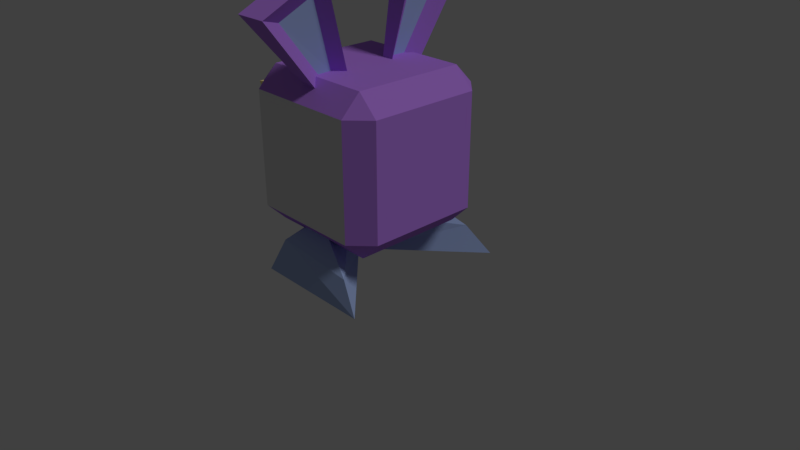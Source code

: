 # Source: thumpr.blend  (saved by Blender 2.79.0; exported with 4.5.12 LTS)
import bpy
from mathutils import Matrix  # noqa: F401  (used for matrix-valued properties, if any)

bpy.ops.wm.read_factory_settings(use_empty=True)
scene = bpy.context.scene
scene.name = 'Scene'

# ---- collections
col_collection_1 = bpy.data.collections.new('Collection 1'); scene.collection.children.link(col_collection_1)

# ---- materials (node trees are filled in below, after node groups)
mat_plastic2 = bpy.data.materials.new('plastic2')
mat_plastic2.alpha_threshold = 0.0
mat_plastic2.use_transparent_shadow = False
mat_plastic2.diffuse_color = (0.3793, 0.4919, 0.8, 1.0)
mat_plastic2.roughness = 0.5
mat_plasticplaceholder = bpy.data.materials.new('plasticplaceholder')
mat_plasticplaceholder.alpha_threshold = 0.0
mat_plasticplaceholder.use_transparent_shadow = False
mat_plasticplaceholder.diffuse_color = (0.4658, 0.2097, 0.8, 1.0)
mat_plasticplaceholder.roughness = 0.5
mat_plasticplaceholder.specular_intensity = 0.5421
mat_plasticplaceholder2 = bpy.data.materials.new('plasticplaceholder2')
mat_plasticplaceholder2.alpha_threshold = 0.0
mat_plasticplaceholder2.use_transparent_shadow = False
mat_plasticplaceholder2.roughness = 0.5
mat_placeholderbrass = bpy.data.materials.new('placeholderbrass')
mat_placeholderbrass.alpha_threshold = 0.0
mat_placeholderbrass.use_transparent_shadow = False
mat_placeholderbrass.diffuse_color = (1.0, 0.835, 0.3453, 1.0)
mat_placeholderbrass.roughness = 0.5
mat_placeholderbrass.specular_intensity = 1.0

# ---- material node trees

# ---- world
world_world = bpy.data.worlds.new('World'); scene.world = world_world
world_world.color = (0.05088, 0.05088, 0.05088)
world_world.use_sun_shadow = False
world_world.sun_shadow_jitter_overblur = 0.0
world_world.cycles.sampling_method = 'MANUAL'

# ---- cameras
cam_camera = bpy.data.cameras.new('Camera')
cam_camera.clip_end = 100.0
cam_camera.lens = 35.0
cam_camera.sensor_width = 32.0
cam_camera.sensor_height = 18.0
cam_camera.ortho_scale = 7.314
cam_camera.dof.focus_distance = 0.0
cam_camera.dof.aperture_fstop = 128.0

# ---- lights
light_lamp = bpy.data.lights.new('Lamp', 'SUN')
light_lamp.transmission_factor = 0.0
light_lamp.cutoff_distance = 30.0
light_lamp.angle = 0.1993
light_lamp.energy = 0.86
light_lamp.shadow_buffer_clip_start = 1.001
light_lamp.shadow_soft_size = 0.1
light_lamp.shadow_cascade_max_distance = 1000.0

# ---- meshes
me_sphere_001 = bpy.data.meshes.new('Sphere.001')
me_sphere_001.from_pydata([(-0.1289, 0.2082, -2.98e-08), (0.73, -0.7481, 0.3269), (1.05, -0.8735, -8.941e-08), (-0.0351, -0.4485, 0.7336), (-0.3528, -0.7625, 0.4408), (-0.5498, -0.867, -1.49e-07), (-0.4953, -0.2683, 0.4408), (-0.768, -0.1616, -2.086e-07), (-0.05513, -0.00228, 0.4408)], [], [(8, 3, 1), (0, 8, 1, 2), (1, 3, 4), (2, 1, 4, 5), (0, 2, 5), (4, 3, 6), (0, 5, 7), (5, 4, 6, 7), (6, 3, 8), (7, 6, 8, 0)])
me_sphere_001.materials.append(mat_plastic2)
me_sphere_001.use_remesh_preserve_volume = False
me_sphere_001.use_remesh_preserve_attributes = False
me_sphere_001.use_mirror_vertex_groups = False
me_sphere_001.update()
me_sphere = bpy.data.meshes.new('Sphere')
me_sphere.from_pydata([(-0.1289, 0.2082, -2.98e-08), (0.73, -0.7481, 0.3269), (1.05, -0.8735, -8.941e-08), (-0.0351, -0.4485, 0.7336), (-0.3528, -0.7625, 0.4408), (-0.5498, -0.867, -1.49e-07), (-0.4953, -0.2683, 0.4408), (-0.768, -0.1616, -2.086e-07), (-0.05513, -0.00228, 0.4408)], [], [(8, 3, 1), (0, 8, 1, 2), (1, 3, 4), (2, 1, 4, 5), (0, 2, 5), (4, 3, 6), (0, 5, 7), (5, 4, 6, 7), (6, 3, 8), (7, 6, 8, 0)])
me_sphere.materials.append(mat_plastic2)
me_sphere.use_remesh_preserve_volume = False
me_sphere.use_remesh_preserve_attributes = False
me_sphere.use_mirror_vertex_groups = False
me_sphere.update()
me_cube = bpy.data.meshes.new('Cube')
me_cube.from_pydata([(1.0, 0.741, -0.741), (0.741, 0.741, -1.0), (0.741, 1.0, -0.741), (1.0, -0.741, -0.741), (0.741, -1.0, -0.741), (0.741, -0.741, -1.0), (-0.741, -1.0, -0.741), (-1.0, -0.741, -0.741), (-0.741, -0.741, -1.0), (-0.741, 1.0, -0.741), (-0.741, 0.741, -1.0), (-1.0, 0.741, -0.741), (0.741, 1.0, 0.741), (0.741, 0.741, 1.0), (1.0, 0.741, 0.741), (0.741, -1.0, 0.741), (1.0, -0.741, 0.741), (0.741, -0.741, 1.0), (-1.0, -0.741, 0.741), (-0.741, -1.0, 0.741), (-0.741, -0.741, 1.0), (-1.0, 0.741, 0.741), (-0.741, 0.741, 1.0), (-0.741, 1.0, 0.741)], [], [(12, 2, 9, 23), (1, 5, 8, 10), (7, 18, 21, 11), (13, 22, 20, 17), (4, 15, 19, 6), (0, 1, 2), (3, 4, 5), (6, 7, 8), (9, 10, 11), (12, 13, 14), (15, 16, 17), (18, 19, 20), (21, 22, 23), (0, 3, 5, 1), (1, 10, 9, 2), (2, 12, 14, 0), (4, 6, 8, 5), (3, 16, 15, 4), (7, 11, 10, 8), (6, 19, 18, 7), (11, 21, 23, 9), (13, 17, 16, 14), (12, 23, 22, 13), (17, 20, 19, 15), (20, 22, 21, 18), (0, 14, 16, 3)])
me_cube.polygons.foreach_set('material_index', [1, 0, 0, 0, 1, 0, 0, 0, 0, 0, 0, 0, 0, 0, 0, 0, 0, 0, 0, 0, 0, 0, 0, 0, 0, 0])
_uv = me_cube.uv_layers.new(name='UVMap')
_uv.uv.foreach_set('vector', [0.9999, 9.998e-05, 0.9999, 0.9999, 0.0001004, 0.9999, 9.998e-05, 0.0001002, 0.0, 0.0, 0.0, 0.0, 0.0, 0.0, 0.0, 0.0, 0.0, 0.0, 0.0, 0.0, 0.0, 0.0, 0.0, 0.0, 0.0, 0.0, 0.0, 0.0, 0.0, 0.0, 0.0, 0.0, 0.0, 1.0, 0.0, 0.0, 1.0, 0.0, 1.0, 1.0, 0.0, 0.0, 0.0, 0.0, 0.0, 0.0, 0.0, 0.0, 0.0, 0.0, 0.0, 0.0, 0.0, 0.0, 0.0, 0.0, 0.0, 0.0, 0.0, 0.0, 0.0, 0.0, 0.0, 0.0, 0.0, 0.0, 0.0, 0.0, 0.0, 0.0, 0.0, 0.0, 0.0, 0.0, 0.0, 0.0, 0.0, 0.0, 0.0, 0.0, 0.0, 0.0, 0.0, 0.0, 0.0, 0.0, 0.0, 0.0, 0.0, 0.0, 0.0, 0.0, 0.0, 0.0, 0.0, 0.0, 0.0, 0.0, 0.0, 0.0, 0.0, 0.0, 0.0, 0.0, 0.0, 0.0, 0.0, 0.0, 0.0, 0.0, 0.0, 0.0, 0.0, 0.0, 0.0, 0.0, 0.0, 0.0, 0.0, 0.0, 0.0, 0.0, 0.0, 0.0, 0.0, 0.0, 0.0, 0.0, 0.0, 0.0, 0.0, 0.0, 0.0, 0.0, 0.0, 0.0, 0.0, 0.0, 0.0, 0.0, 0.0, 0.0, 0.0, 0.0, 0.0, 0.0, 0.0, 0.0, 0.0, 0.0, 0.0, 0.0, 0.0, 0.0, 0.0, 0.0, 0.0, 0.0, 0.0, 0.0, 0.0, 0.0, 0.0, 0.0, 0.0, 0.0, 0.0, 0.0, 0.0, 0.0, 0.0, 0.0, 0.0, 0.0, 0.0, 0.0, 0.0, 0.0, 0.0, 0.0, 0.0, 0.0, 0.0, 0.0, 0.9999, 9.998e-05, 0.9999, 0.9999, 0.0001001, 0.9999, 9.998e-05, 0.0001007])
me_cube.materials.append(mat_plasticplaceholder)
me_cube.materials.append(mat_plasticplaceholder2)
me_cube.use_remesh_preserve_volume = False
me_cube.use_remesh_preserve_attributes = False
me_cube.use_mirror_vertex_groups = False
me_cube.update()
me_cube_001 = bpy.data.meshes.new('Cube.001')
me_cube_001.from_pydata([(-0.5504, -0.2002, -0.5289), (-1.715, -3.857, 1.141), (-0.5504, 1.013, -0.2048), (-1.715, -0.6179, 1.724), (0.5628, -0.2002, -0.5289), (0.3829, -2.611, 0.9977), (0.5628, 1.013, -0.2048), (0.3964, -0.801, 1.317), (1.727, -0.6179, 1.724), (-0.3934, -0.1412, -0.1347), (-0.4123, 0.317, -0.002306), (1.727, -3.857, 1.141)], [], [(0, 1, 3, 2), (2, 3, 8, 6), (10, 7, 5, 9), (4, 11, 1, 0), (8, 3, 1, 11), (7, 10, 6, 8), (10, 9, 4, 6), (5, 7, 8, 11), (9, 5, 11, 4)])
me_cube_001.polygons.foreach_set('material_index', [0, 0, 1, 0, 0, 0, 0, 0, 0])
me_cube_001.materials.append(mat_plasticplaceholder)
me_cube_001.materials.append(mat_plastic2)
me_cube_001.use_remesh_preserve_volume = False
me_cube_001.use_remesh_preserve_attributes = False
me_cube_001.use_mirror_vertex_groups = False
me_cube_001.update()
me_cube_003 = bpy.data.meshes.new('Cube.003')
me_cube_003.from_pydata([(-0.5504, -0.2002, -0.5289), (-1.715, -3.857, 1.812), (-0.5504, 1.013, -0.2048), (-1.715, -0.6179, 2.475), (0.5628, -0.2002, -0.5289), (0.3829, -2.836, 1.669), (0.5628, 1.013, -0.2048), (0.3964, -1.13, 2.022), (1.727, -0.6179, 2.475), (-0.3934, -0.1412, -0.1347), (-0.4123, 0.317, -0.002306), (1.727, -3.857, 1.812)], [], [(0, 1, 3, 2), (2, 3, 8, 6), (10, 7, 5, 9), (4, 11, 1, 0), (8, 3, 1, 11), (7, 10, 6, 8), (10, 9, 4, 6), (5, 7, 8, 11), (9, 5, 11, 4)])
me_cube_003.polygons.foreach_set('material_index', [0, 0, 1, 0, 0, 0, 0, 0, 0])
me_cube_003.materials.append(mat_plasticplaceholder)
me_cube_003.materials.append(mat_plastic2)
me_cube_003.use_remesh_preserve_volume = False
me_cube_003.use_remesh_preserve_attributes = False
me_cube_003.use_mirror_vertex_groups = False
me_cube_003.update()
me_cube_002 = bpy.data.meshes.new('Cube.002')
me_cube_002.from_pydata([(-0.4357, -1.0, -1.0), (-0.4357, -1.0, 1.0), (-0.4357, 1.0, -1.0), (-0.4357, 1.0, 1.0), (1.0, -1.0, -1.0), (1.0, -1.0, 1.0), (1.0, 1.0, -1.0), (1.0, 1.0, 1.0), (-1.239, -1.0, -2.933), (-1.239, -1.0, 2.933), (-1.239, 1.0, -2.933), (-1.239, 1.0, 2.933), (-3.634, -1.0, -2.41), (-3.634, -1.0, 2.41), (-3.634, 1.0, -2.41), (-3.634, 1.0, 2.41), (-2.634, 1.0, -7.153e-07), (-2.634, -1.0, -7.153e-07)], [], [(3, 11, 9, 1), (2, 3, 7, 6), (6, 7, 5, 4), (4, 5, 1, 0), (2, 6, 4, 0), (7, 3, 1, 5), (2, 10, 11, 3), (0, 8, 10, 2), (1, 9, 8, 0), (12, 8, 17), (8, 9, 17), (17, 9, 13), (11, 15, 13, 9), (15, 16, 17, 13), (12, 17, 16, 14), (15, 11, 16), (14, 16, 10), (11, 10, 16), (8, 12, 14, 10)])
me_cube_002.materials.append(mat_placeholderbrass)
me_cube_002.use_remesh_preserve_volume = False
me_cube_002.use_remesh_preserve_attributes = False
me_cube_002.use_mirror_vertex_groups = False
me_cube_002.update()

# ---- objects
ob_shoe_r = bpy.data.objects.new('Shoe.R', me_sphere_001)
ob_shoe_l = bpy.data.objects.new('Shoe.L', me_sphere)
ob_cube = bpy.data.objects.new('Cube', me_cube)
ob_ear_l = bpy.data.objects.new('Ear.L', me_cube_001)
ob_ear_r = bpy.data.objects.new('Ear.R', me_cube_003)
ob_handle = bpy.data.objects.new('handle', me_cube_002)
ob_lamp = bpy.data.objects.new('Lamp', light_lamp)
ob_camera = bpy.data.objects.new('Camera', cam_camera)

# ---- transforms, parenting, visibility, modifiers, constraints
ob_shoe_r.location = (0.0, 0.276, 0.0)
ob_shoe_r.scale = (1.0, -1.0, 1.0)
ob_shoe_r.lineart.crease_threshold = 0.0
ob_shoe_l.location = (0.0, -0.276, 0.0)
ob_shoe_l.lineart.crease_threshold = 0.0
ob_cube.location = (0.0, 0.0, 1.503)
ob_cube.lock_rotations_4d = False
ob_cube.empty_display_type = 'ARROWS'
ob_cube.lineart.crease_threshold = 0.0
ob_ear_l.parent = ob_cube
ob_ear_l.matrix_parent_inverse = Matrix(((1.0, 0.0, 0.0, -0.0), (0.0, 1.0, 0.0, -0.0), (0.0, 0.0, 1.0, -1.503), (0.0, 0.0, 0.0, 1.0)))
ob_ear_l.location = (-0.0007635, -0.5659, 2.503)
ob_ear_l.scale = (0.1235, 0.2527, 0.6803)
ob_ear_l.lineart.crease_threshold = 0.0
ob_ear_r.parent = ob_cube
ob_ear_r.matrix_parent_inverse = Matrix(((1.0, 0.0, 0.0, -0.0), (0.0, 1.0, 0.0, -0.0), (0.0, 0.0, 1.0, -1.503), (0.0, 0.0, 0.0, 1.0)))
ob_ear_r.location = (-0.0007635, 0.5659, 2.503)
ob_ear_r.scale = (0.1235, -0.2527, 0.6803)
ob_ear_r.lineart.crease_threshold = 0.0
ob_handle.parent = ob_cube
ob_handle.matrix_parent_inverse = Matrix(((1.0, 0.0, 0.0, -0.0), (0.0, 1.0, 0.0, -0.0), (0.0, 0.0, 1.0, -1.503), (0.0, 0.0, 0.0, 1.0)))
ob_handle.location = (-1.139, 0.0, 1.474)
ob_handle.scale = (0.2352, 0.1371, 0.1682)
ob_handle.lineart.crease_threshold = 0.0
ob_lamp.location = (4.076, 1.005, 5.904)
ob_lamp.rotation_euler = (0.6503, 0.05522, 1.866)
ob_lamp.lock_rotations_4d = False
ob_lamp.empty_display_type = 'ARROWS'
ob_lamp.color = (0.0, 0.0, 0.0, 0.0)
ob_lamp.lineart.crease_threshold = 0.0
ob_camera.location = (7.481, -6.508, 5.344)
ob_camera.rotation_euler = (1.109, 0.0, 0.8149)
ob_camera.lock_rotations_4d = False
ob_camera.empty_display_type = 'ARROWS'
ob_camera.color = (0.0, 0.0, 0.0, 0.0)
ob_camera.display_type = 'WIRE'
ob_camera.lineart.crease_threshold = 0.0

# ---- collection membership
col_collection_1.objects.link(ob_shoe_r)
col_collection_1.objects.link(ob_shoe_l)
col_collection_1.objects.link(ob_cube)
col_collection_1.objects.link(ob_ear_l)
col_collection_1.objects.link(ob_ear_r)
col_collection_1.objects.link(ob_handle)
col_collection_1.objects.link(ob_lamp)
col_collection_1.objects.link(ob_camera)

# ---- scene / render settings (as saved in the file)
scene.camera = ob_camera
scene.frame_start = 1; scene.frame_end = 250; scene.frame_set(1)
scene.render.engine = 'BLENDER_EEVEE_NEXT'
scene.render.resolution_percentage = 50
scene.render.dither_intensity = 0.0
scene.cycles.use_denoising = False
scene.cycles.samples = 128
scene.cycles.sampling_pattern = 'TABULATED_SOBOL'
scene.cycles.use_adaptive_sampling = False
scene.cycles.use_light_tree = False
scene.cycles.blur_glossy = 0.0
scene.cycles.sample_clamp_indirect = 0.0
scene.view_settings.view_transform = 'Standard'
bpy.context.view_layer.update()
